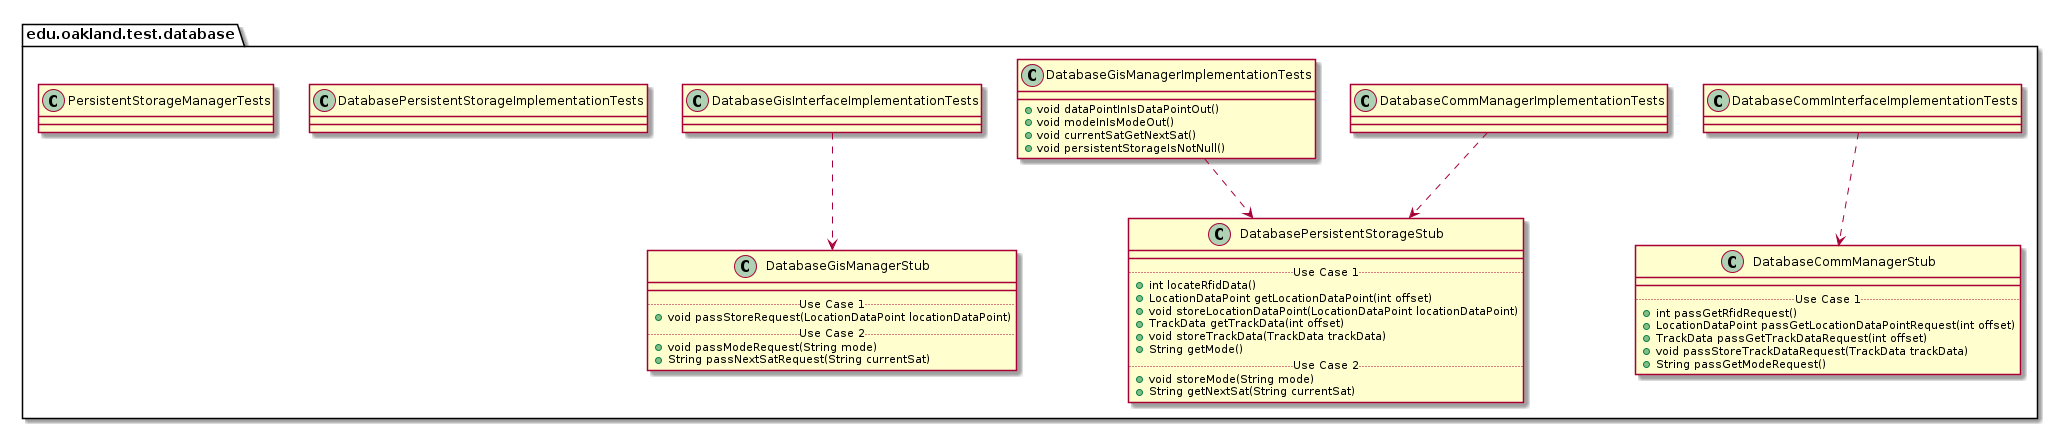

The diagram above was rendered by PlantUML. Its source (embedded in the PNG):
@startuml DatabaseTestPackage_InternalDependencies

package edu.oakland.test.database {
    
}


package edu.oakland.test.database {
    class DatabaseCommInterfaceImplementationTests {

    }
}



package edu.oakland.test.database {
    class DatabaseCommManagerStub {
        __
        .. Use Case 1 ..
        + int passGetRfidRequest()
        + LocationDataPoint passGetLocationDataPointRequest(int offset)
        + TrackData passGetTrackDataRequest(int offset)
        + void passStoreTrackDataRequest(TrackData trackData)
        + String passGetModeRequest()
    }
}

DatabaseCommInterfaceImplementationTests ..> DatabaseCommManagerStub

package edu.oakland.test.database {
    class DatabaseCommManagerImplementationTests {

    }
}



package edu.oakland.test.database {
    class DatabasePersistentStorageStub {
        __
        .. Use Case 1 ..
        + int locateRfidData()
        + LocationDataPoint getLocationDataPoint(int offset)
        + void storeLocationDataPoint(LocationDataPoint locationDataPoint)
        + TrackData getTrackData(int offset)
        + void storeTrackData(TrackData trackData)
        + String getMode()
        .. Use Case 2 ..
        + void storeMode(String mode)
        + String getNextSat(String currentSat)
    }
}

DatabaseCommManagerImplementationTests ..> DatabasePersistentStorageStub

package edu.oakland.test.database {
    class DatabaseGisInterfaceImplementationTests {

    }
}



package edu.oakland.test.database {
    class DatabaseGisManagerStub {
        __
        .. Use Case 1 ..
        + void passStoreRequest(LocationDataPoint locationDataPoint)
        .. Use Case 2 ..
        + void passModeRequest(String mode)
        + String passNextSatRequest(String currentSat)
    }
}

DatabaseGisInterfaceImplementationTests ..> DatabaseGisManagerStub

package edu.oakland.test.database {
    class DatabaseGisManagerImplementationTests {
        + void dataPointInIsDataPointOut()
        + void modeInIsModeOut()
        + void currentSatGetNextSat()
        + void persistentStorageIsNotNull()
    }
}


DatabaseGisManagerImplementationTests ..> DatabasePersistentStorageStub

package edu.oakland.test.database {
    class DatabasePersistentStorageImplementationTests {

    }
}


package edu.oakland.test.database {
    class PersistentStorageManagerTests {

    }
}


@enduml